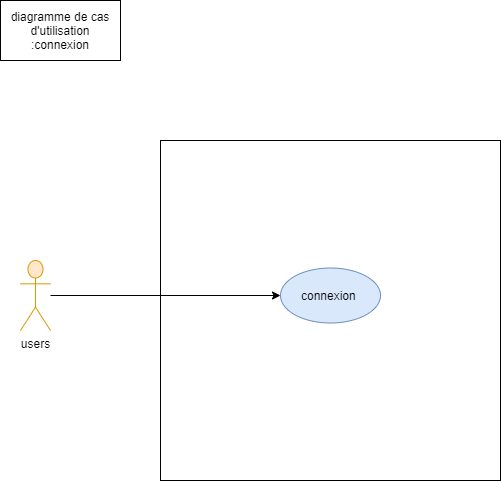

The diagram above was exported from draw.io. Its source (the exported page's mxGraphModel, read from the mxfile embedded in the PNG):
<mxGraphModel dx="1024" dy="592" grid="1" gridSize="10" guides="1" tooltips="1" connect="1" arrows="1" fold="1" page="1" pageScale="1" pageWidth="1169" pageHeight="827" math="0" shadow="0">
  <root>
    <mxCell id="mrI5pdnJhcEFKjbWK9Fw-0" />
    <mxCell id="mrI5pdnJhcEFKjbWK9Fw-1" parent="mrI5pdnJhcEFKjbWK9Fw-0" />
    <mxCell id="mrI5pdnJhcEFKjbWK9Fw-2" value="diagramme de cas d'utilisation :connexion" style="rounded=0;whiteSpace=wrap;html=1;" vertex="1" parent="mrI5pdnJhcEFKjbWK9Fw-1">
      <mxGeometry x="60" y="10" width="120" height="60" as="geometry" />
    </mxCell>
    <mxCell id="mrI5pdnJhcEFKjbWK9Fw-3" value="users" style="shape=umlActor;verticalLabelPosition=bottom;verticalAlign=top;html=1;fillColor=#ffe6cc;strokeColor=#d79b00;" vertex="1" parent="mrI5pdnJhcEFKjbWK9Fw-1">
      <mxGeometry x="80" y="270" width="30" height="70" as="geometry" />
    </mxCell>
    <mxCell id="mrI5pdnJhcEFKjbWK9Fw-4" value="" style="whiteSpace=wrap;html=1;aspect=fixed;" vertex="1" parent="mrI5pdnJhcEFKjbWK9Fw-1">
      <mxGeometry x="220" y="150" width="340" height="340" as="geometry" />
    </mxCell>
    <mxCell id="mrI5pdnJhcEFKjbWK9Fw-5" value="connexion&amp;nbsp;" style="ellipse;whiteSpace=wrap;html=1;fillColor=#dae8fc;strokeColor=#6c8ebf;" vertex="1" parent="mrI5pdnJhcEFKjbWK9Fw-1">
      <mxGeometry x="340" y="277.5" width="100" height="55" as="geometry" />
    </mxCell>
    <mxCell id="mrI5pdnJhcEFKjbWK9Fw-6" value="" style="endArrow=classic;html=1;entryX=0;entryY=0.5;entryDx=0;entryDy=0;" edge="1" parent="mrI5pdnJhcEFKjbWK9Fw-1" target="mrI5pdnJhcEFKjbWK9Fw-5">
      <mxGeometry width="50" height="50" relative="1" as="geometry">
        <mxPoint x="110" y="305" as="sourcePoint" />
        <mxPoint x="200" y="190" as="targetPoint" />
      </mxGeometry>
    </mxCell>
  </root>
</mxGraphModel>